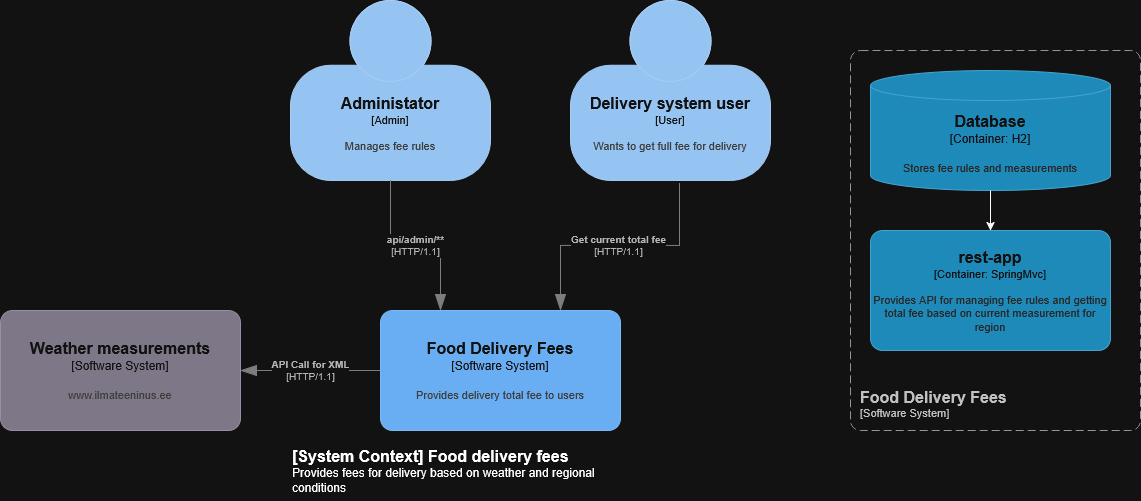

The diagram above was exported from draw.io. Its source (the exported page's mxGraphModel, read from the mxfile embedded in the PNG):
<mxGraphModel dx="1222" dy="860" grid="1" gridSize="10" guides="1" tooltips="1" connect="1" arrows="1" fold="1" page="1" pageScale="1" pageWidth="850" pageHeight="1100" math="0" shadow="0">
  <root>
    <mxCell id="0" />
    <mxCell id="1" parent="0" />
    <object placeholders="1" c4Name="Food Delivery Fees" c4Type="Software System" c4Description="Provides delivery total fee to users" label="&lt;font style=&quot;font-size: 16px&quot;&gt;&lt;b&gt;%c4Name%&lt;/b&gt;&lt;/font&gt;&lt;div&gt;[%c4Type%]&lt;/div&gt;&lt;br&gt;&lt;div&gt;&lt;font style=&quot;font-size: 11px&quot;&gt;&lt;font color=&quot;#cccccc&quot;&gt;%c4Description%&lt;/font&gt;&lt;/div&gt;" id="KpotLynuniVWCzUXJQlQ-2">
      <mxCell parent="1" style="rounded=1;whiteSpace=wrap;html=1;labelBackgroundColor=none;fillColor=#1061B0;fontColor=#ffffff;align=center;arcSize=10;strokeColor=#0D5091;metaEdit=1;resizable=0;points=[[0.25,0,0],[0.5,0,0],[0.75,0,0],[1,0.25,0],[1,0.5,0],[1,0.75,0],[0.75,1,0],[0.5,1,0],[0.25,1,0],[0,0.75,0],[0,0.5,0],[0,0.25,0]];" vertex="1">
        <mxGeometry height="120" width="240" x="380" y="330" as="geometry" />
      </mxCell>
    </object>
    <object placeholders="1" c4Name="Database" c4Type="Container" c4Technology="H2" c4Description="Stores fee rules and measurements" label="&lt;font style=&quot;font-size: 16px&quot;&gt;&lt;b&gt;%c4Name%&lt;/b&gt;&lt;/font&gt;&lt;div&gt;[%c4Type%:&amp;nbsp;%c4Technology%]&lt;/div&gt;&lt;br&gt;&lt;div&gt;&lt;font style=&quot;font-size: 11px&quot;&gt;&lt;font color=&quot;#E6E6E6&quot;&gt;%c4Description%&lt;/font&gt;&lt;/div&gt;" id="KpotLynuniVWCzUXJQlQ-4">
      <mxCell parent="1" style="shape=cylinder3;size=15;whiteSpace=wrap;html=1;boundedLbl=1;rounded=0;labelBackgroundColor=none;fillColor=#23A2D9;fontSize=12;fontColor=#ffffff;align=center;strokeColor=#0E7DAD;metaEdit=1;points=[[0.5,0,0],[1,0.25,0],[1,0.5,0],[1,0.75,0],[0.5,1,0],[0,0.75,0],[0,0.5,0],[0,0.25,0]];resizable=0;" vertex="1">
        <mxGeometry height="120" width="240" x="870" y="90" as="geometry" />
      </mxCell>
    </object>
    <object placeholders="1" c4Name="Administator" c4Type="Admin" c4Description="Manages fee rules" label="&lt;font style=&quot;font-size: 16px&quot;&gt;&lt;b&gt;%c4Name%&lt;/b&gt;&lt;/font&gt;&lt;div&gt;[%c4Type%]&lt;/div&gt;&lt;br&gt;&lt;div&gt;&lt;font style=&quot;font-size: 11px&quot;&gt;&lt;font color=&quot;#cccccc&quot;&gt;%c4Description%&lt;/font&gt;&lt;/div&gt;" id="KpotLynuniVWCzUXJQlQ-5">
      <mxCell parent="1" style="html=1;fontSize=11;dashed=0;whiteSpace=wrap;fillColor=#083F75;strokeColor=#06315C;fontColor=#ffffff;shape=mxgraph.c4.person2;align=center;metaEdit=1;points=[[0.5,0,0],[1,0.5,0],[1,0.75,0],[0.75,1,0],[0.5,1,0],[0.25,1,0],[0,0.75,0],[0,0.5,0]];resizable=0;" vertex="1">
        <mxGeometry height="180" width="200" x="290" y="20" as="geometry" />
      </mxCell>
    </object>
    <object placeholders="1" c4Type="Relationship" c4Technology="HTTP/1.1" c4Description="api/admin/**" label="&lt;div style=&quot;text-align: left&quot;&gt;&lt;div style=&quot;text-align: center&quot;&gt;&lt;b&gt;%c4Description%&lt;/b&gt;&lt;/div&gt;&lt;div style=&quot;text-align: center&quot;&gt;[%c4Technology%]&lt;/div&gt;&lt;/div&gt;" id="KpotLynuniVWCzUXJQlQ-10">
      <mxCell edge="1" parent="1" source="KpotLynuniVWCzUXJQlQ-5" style="endArrow=blockThin;html=1;fontSize=10;fontColor=#404040;strokeWidth=1;endFill=1;strokeColor=#828282;elbow=vertical;metaEdit=1;endSize=14;startSize=14;jumpStyle=arc;jumpSize=16;rounded=0;edgeStyle=orthogonalEdgeStyle;exitX=0.5;exitY=1;exitDx=0;exitDy=0;exitPerimeter=0;entryX=0.25;entryY=0;entryDx=0;entryDy=0;entryPerimeter=0;" target="KpotLynuniVWCzUXJQlQ-2">
        <mxGeometry relative="1" width="240" as="geometry">
          <mxPoint x="390" y="330" as="sourcePoint" />
          <mxPoint x="630" y="330" as="targetPoint" />
        </mxGeometry>
      </mxCell>
    </object>
    <object placeholders="1" c4Type="Relationship" c4Technology="HTTP/1.1" c4Description="Get current total fee" label="&lt;div style=&quot;text-align: left&quot;&gt;&lt;div style=&quot;text-align: center&quot;&gt;&lt;b&gt;%c4Description%&lt;/b&gt;&lt;/div&gt;&lt;div style=&quot;text-align: center&quot;&gt;[%c4Technology%]&lt;/div&gt;&lt;/div&gt;" id="KpotLynuniVWCzUXJQlQ-11">
      <mxCell edge="1" parent="1" source="ndzJEjsWelYn5l7wF9qv-1" style="endArrow=blockThin;html=1;fontSize=10;fontColor=#404040;strokeWidth=1;endFill=1;strokeColor=#828282;elbow=vertical;metaEdit=1;endSize=14;startSize=14;jumpStyle=arc;jumpSize=16;rounded=0;edgeStyle=orthogonalEdgeStyle;exitX=0.545;exitY=1.017;exitDx=0;exitDy=0;exitPerimeter=0;entryX=0.75;entryY=0;entryDx=0;entryDy=0;entryPerimeter=0;" target="KpotLynuniVWCzUXJQlQ-2">
        <mxGeometry relative="1" width="240" as="geometry">
          <mxPoint x="680" y="200" as="sourcePoint" />
          <mxPoint x="630" y="330" as="targetPoint" />
        </mxGeometry>
      </mxCell>
    </object>
    <mxCell id="KpotLynuniVWCzUXJQlQ-12" edge="1" parent="1" source="KpotLynuniVWCzUXJQlQ-4" style="edgeStyle=orthogonalEdgeStyle;rounded=0;orthogonalLoop=1;jettySize=auto;html=1;entryX=0.5;entryY=0;entryDx=0;entryDy=0;entryPerimeter=0;" target="KpotLynuniVWCzUXJQlQ-15">
      <mxGeometry relative="1" as="geometry" />
    </mxCell>
    <object placeholders="1" c4Name="Food Delivery Fees" c4Type="SystemScopeBoundary" c4Application="Software System" label="&lt;font style=&quot;font-size: 16px&quot;&gt;&lt;b&gt;&lt;div style=&quot;text-align: left&quot;&gt;%c4Name%&lt;/div&gt;&lt;/b&gt;&lt;/font&gt;&lt;div style=&quot;text-align: left&quot;&gt;[%c4Application%]&lt;/div&gt;" id="KpotLynuniVWCzUXJQlQ-14">
      <mxCell parent="1" style="rounded=1;fontSize=11;whiteSpace=wrap;html=1;dashed=1;arcSize=20;fillColor=none;strokeColor=#666666;fontColor=#333333;labelBackgroundColor=none;align=left;verticalAlign=bottom;labelBorderColor=none;spacingTop=0;spacing=10;dashPattern=8 4;metaEdit=1;rotatable=0;perimeter=rectanglePerimeter;noLabel=0;labelPadding=0;allowArrows=0;connectable=0;expand=0;recursiveResize=0;editable=1;pointerEvents=0;absoluteArcSize=1;points=[[0.25,0,0],[0.5,0,0],[0.75,0,0],[1,0.25,0],[1,0.5,0],[1,0.75,0],[0.75,1,0],[0.5,1,0],[0.25,1,0],[0,0.75,0],[0,0.5,0],[0,0.25,0]];" vertex="1">
        <mxGeometry height="380" width="290" x="850" y="70" as="geometry" />
      </mxCell>
    </object>
    <object placeholders="1" c4Name="rest-app" c4Type="Container" c4Technology="SpringMvc" c4Description="Provides API for managing fee rules and getting total fee based on current measurement for region" label="&lt;font style=&quot;font-size: 16px&quot;&gt;&lt;b&gt;%c4Name%&lt;/b&gt;&lt;/font&gt;&lt;div&gt;[%c4Type%: %c4Technology%]&lt;/div&gt;&lt;br&gt;&lt;div&gt;&lt;font style=&quot;font-size: 11px&quot;&gt;&lt;font color=&quot;#E6E6E6&quot;&gt;%c4Description%&lt;/font&gt;&lt;/div&gt;" id="KpotLynuniVWCzUXJQlQ-15">
      <mxCell parent="1" style="rounded=1;whiteSpace=wrap;html=1;fontSize=11;labelBackgroundColor=none;fillColor=#23A2D9;fontColor=#ffffff;align=center;arcSize=10;strokeColor=#0E7DAD;metaEdit=1;resizable=0;points=[[0.25,0,0],[0.5,0,0],[0.75,0,0],[1,0.25,0],[1,0.5,0],[1,0.75,0],[0.75,1,0],[0.5,1,0],[0.25,1,0],[0,0.75,0],[0,0.5,0],[0,0.25,0]];" vertex="1">
        <mxGeometry height="120" width="240" x="870" y="250" as="geometry" />
      </mxCell>
    </object>
    <object placeholders="1" c4Name="[System Context] Food delivery fees" c4Type="ContainerScopeBoundary" c4Description="Provides fees for delivery based on weather and regional conditions" label="&lt;font style=&quot;font-size: 16px&quot;&gt;&lt;b&gt;&lt;div style=&quot;text-align: left&quot;&gt;%c4Name%&lt;/div&gt;&lt;/b&gt;&lt;/font&gt;&lt;div style=&quot;text-align: left&quot;&gt;%c4Description%&lt;/div&gt;" id="T_qJwYNBDgF2ZVrkTziQ-1">
      <mxCell parent="1" style="text;html=1;strokeColor=none;fillColor=none;align=left;verticalAlign=top;whiteSpace=wrap;rounded=0;metaEdit=1;allowArrows=0;resizable=1;rotatable=0;connectable=0;recursiveResize=0;expand=0;pointerEvents=0;points=[[0.25,0,0],[0.5,0,0],[0.75,0,0],[1,0.25,0],[1,0.5,0],[1,0.75,0],[0.75,1,0],[0.5,1,0],[0.25,1,0],[0,0.75,0],[0,0.5,0],[0,0.25,0]];" vertex="1">
        <mxGeometry height="60" width="350" x="290" y="460" as="geometry" />
      </mxCell>
    </object>
    <object placeholders="1" c4Name="Weather measurements" c4Type="Software System" c4Description="www.ilmateeninus.ee" label="&lt;font style=&quot;font-size: 16px&quot;&gt;&lt;b&gt;%c4Name%&lt;/b&gt;&lt;/font&gt;&lt;div&gt;[%c4Type%]&lt;/div&gt;&lt;br&gt;&lt;div&gt;&lt;font style=&quot;font-size: 11px&quot;&gt;&lt;font color=&quot;#cccccc&quot;&gt;%c4Description%&lt;/font&gt;&lt;/div&gt;" id="T_qJwYNBDgF2ZVrkTziQ-3">
      <mxCell parent="1" style="rounded=1;whiteSpace=wrap;html=1;labelBackgroundColor=none;fillColor=#8C8496;fontColor=#ffffff;align=center;arcSize=10;strokeColor=#736782;metaEdit=1;resizable=0;points=[[0.25,0,0],[0.5,0,0],[0.75,0,0],[1,0.25,0],[1,0.5,0],[1,0.75,0],[0.75,1,0],[0.5,1,0],[0.25,1,0],[0,0.75,0],[0,0.5,0],[0,0.25,0]];" vertex="1">
        <mxGeometry height="120" width="240" y="330" as="geometry" />
      </mxCell>
    </object>
    <object placeholders="1" c4Type="Relationship" c4Technology="HTTP/1.1" c4Description="API Call for XML" label="&lt;div style=&quot;text-align: left&quot;&gt;&lt;div style=&quot;text-align: center&quot;&gt;&lt;b&gt;%c4Description%&lt;/b&gt;&lt;/div&gt;&lt;div style=&quot;text-align: center&quot;&gt;[%c4Technology%]&lt;/div&gt;&lt;/div&gt;" id="T_qJwYNBDgF2ZVrkTziQ-4">
      <mxCell edge="1" parent="1" source="KpotLynuniVWCzUXJQlQ-2" style="endArrow=blockThin;html=1;fontSize=10;fontColor=#404040;strokeWidth=1;endFill=1;strokeColor=#828282;elbow=vertical;metaEdit=1;endSize=14;startSize=14;jumpStyle=arc;jumpSize=16;rounded=0;edgeStyle=orthogonalEdgeStyle;exitX=0;exitY=0.5;exitDx=0;exitDy=0;exitPerimeter=0;entryX=1;entryY=0.5;entryDx=0;entryDy=0;entryPerimeter=0;" target="T_qJwYNBDgF2ZVrkTziQ-3">
        <mxGeometry relative="1" width="240" as="geometry">
          <mxPoint x="420" y="270" as="sourcePoint" />
          <mxPoint x="660" y="270" as="targetPoint" />
        </mxGeometry>
      </mxCell>
    </object>
    <object placeholders="1" c4Name="Delivery system user" c4Type="User" c4Description="Wants to get full fee for delivery" label="&lt;font style=&quot;font-size: 16px&quot;&gt;&lt;b&gt;%c4Name%&lt;/b&gt;&lt;/font&gt;&lt;div&gt;[%c4Type%]&lt;/div&gt;&lt;br&gt;&lt;div&gt;&lt;font style=&quot;font-size: 11px&quot;&gt;&lt;font color=&quot;#cccccc&quot;&gt;%c4Description%&lt;/font&gt;&lt;/div&gt;" id="ndzJEjsWelYn5l7wF9qv-1">
      <mxCell parent="1" style="html=1;fontSize=11;dashed=0;whiteSpace=wrap;fillColor=#083F75;strokeColor=#06315C;fontColor=#ffffff;shape=mxgraph.c4.person2;align=center;metaEdit=1;points=[[0.5,0,0],[1,0.5,0],[1,0.75,0],[0.75,1,0],[0.5,1,0],[0.25,1,0],[0,0.75,0],[0,0.5,0]];resizable=0;" vertex="1">
        <mxGeometry height="180" width="200" x="570" y="20" as="geometry" />
      </mxCell>
    </object>
  </root>
</mxGraphModel>